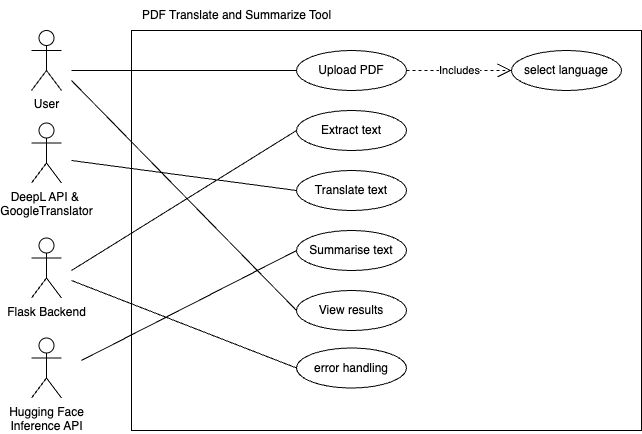

The diagram above was exported from draw.io. Its source (the exported page's mxGraphModel, read from the mxfile embedded in the PNG):
<mxGraphModel dx="1026" dy="664" grid="1" gridSize="10" guides="1" tooltips="1" connect="1" arrows="1" fold="1" page="1" pageScale="1" pageWidth="850" pageHeight="1100" math="0" shadow="0">
  <root>
    <mxCell id="0" />
    <mxCell id="1" parent="0" />
    <mxCell id="T9dFjg_DS5-usYuSpHlg-2" value="Upload PDF" style="ellipse;whiteSpace=wrap;html=1;" parent="1" vertex="1">
      <mxGeometry x="315" y="190" width="110" height="40" as="geometry" />
    </mxCell>
    <mxCell id="T9dFjg_DS5-usYuSpHlg-3" value="User" style="shape=umlActor;verticalLabelPosition=bottom;verticalAlign=top;html=1;" parent="1" vertex="1">
      <mxGeometry x="50" y="170" width="30" height="60" as="geometry" />
    </mxCell>
    <mxCell id="T9dFjg_DS5-usYuSpHlg-4" value="" style="endArrow=none;html=1;rounded=0;entryX=0;entryY=0.5;entryDx=0;entryDy=0;" parent="1" target="T9dFjg_DS5-usYuSpHlg-2" edge="1">
      <mxGeometry width="50" height="50" relative="1" as="geometry">
        <mxPoint x="90" y="210" as="sourcePoint" />
        <mxPoint x="330" y="390" as="targetPoint" />
      </mxGeometry>
    </mxCell>
    <mxCell id="T9dFjg_DS5-usYuSpHlg-8" value="" style="endArrow=none;html=1;rounded=0;entryX=0;entryY=0.5;entryDx=0;entryDy=0;" parent="1" target="T9dFjg_DS5-usYuSpHlg-14" edge="1">
      <mxGeometry width="50" height="50" relative="1" as="geometry">
        <mxPoint x="100" y="500" as="sourcePoint" />
        <mxPoint x="330.00000000000114" y="375" as="targetPoint" />
      </mxGeometry>
    </mxCell>
    <mxCell id="T9dFjg_DS5-usYuSpHlg-11" value="select language" style="ellipse;whiteSpace=wrap;html=1;" parent="1" vertex="1">
      <mxGeometry x="530" y="190" width="110" height="40" as="geometry" />
    </mxCell>
    <mxCell id="T9dFjg_DS5-usYuSpHlg-13" value="Translate text" style="ellipse;whiteSpace=wrap;html=1;" parent="1" vertex="1">
      <mxGeometry x="315" y="310" width="110" height="40" as="geometry" />
    </mxCell>
    <mxCell id="T9dFjg_DS5-usYuSpHlg-14" value="Summarise text" style="ellipse;whiteSpace=wrap;html=1;" parent="1" vertex="1">
      <mxGeometry x="315" y="370" width="110" height="40" as="geometry" />
    </mxCell>
    <mxCell id="T9dFjg_DS5-usYuSpHlg-15" value="View results" style="ellipse;whiteSpace=wrap;html=1;" parent="1" vertex="1">
      <mxGeometry x="315" y="430" width="110" height="40" as="geometry" />
    </mxCell>
    <mxCell id="T9dFjg_DS5-usYuSpHlg-16" value="error handling" style="ellipse;whiteSpace=wrap;html=1;" parent="1" vertex="1">
      <mxGeometry x="315" y="487.5" width="110" height="40" as="geometry" />
    </mxCell>
    <mxCell id="T9dFjg_DS5-usYuSpHlg-17" value="PDF Translate and Summarize Tool" style="text;html=1;align=center;verticalAlign=middle;resizable=0;points=[];autosize=1;strokeColor=none;fillColor=none;" parent="1" vertex="1">
      <mxGeometry x="150" y="140" width="210" height="30" as="geometry" />
    </mxCell>
    <mxCell id="T9dFjg_DS5-usYuSpHlg-19" value="Includes" style="endArrow=open;endSize=12;dashed=1;html=1;rounded=0;exitX=1;exitY=0.5;exitDx=0;exitDy=0;entryX=0;entryY=0.5;entryDx=0;entryDy=0;" parent="1" source="T9dFjg_DS5-usYuSpHlg-2" target="T9dFjg_DS5-usYuSpHlg-11" edge="1">
      <mxGeometry width="160" relative="1" as="geometry">
        <mxPoint x="210" y="350" as="sourcePoint" />
        <mxPoint x="370" y="350" as="targetPoint" />
      </mxGeometry>
    </mxCell>
    <mxCell id="T9dFjg_DS5-usYuSpHlg-22" value="Hugging Face &lt;br&gt;Inference API" style="shape=umlActor;verticalLabelPosition=bottom;verticalAlign=top;html=1;" parent="1" vertex="1">
      <mxGeometry x="50" y="477.5" width="30" height="60" as="geometry" />
    </mxCell>
    <mxCell id="T9dFjg_DS5-usYuSpHlg-24" value="DeepL API &amp;amp;&amp;nbsp;&lt;div&gt;GoogleTranslator&lt;/div&gt;" style="shape=umlActor;verticalLabelPosition=bottom;verticalAlign=top;html=1;" parent="1" vertex="1">
      <mxGeometry x="50" y="262.5" width="30" height="60" as="geometry" />
    </mxCell>
    <mxCell id="T9dFjg_DS5-usYuSpHlg-26" value="Extract text" style="ellipse;whiteSpace=wrap;html=1;" parent="1" vertex="1">
      <mxGeometry x="315" y="250" width="110" height="40" as="geometry" />
    </mxCell>
    <mxCell id="T9dFjg_DS5-usYuSpHlg-27" value="Flask Backend" style="shape=umlActor;verticalLabelPosition=bottom;verticalAlign=top;html=1;" parent="1" vertex="1">
      <mxGeometry x="50" y="377.5" width="30" height="60" as="geometry" />
    </mxCell>
    <mxCell id="T9dFjg_DS5-usYuSpHlg-30" value="" style="endArrow=none;html=1;rounded=0;entryX=0;entryY=0.5;entryDx=0;entryDy=0;" parent="1" target="T9dFjg_DS5-usYuSpHlg-26" edge="1">
      <mxGeometry width="50" height="50" relative="1" as="geometry">
        <mxPoint x="90" y="410" as="sourcePoint" />
        <mxPoint x="340.00000000000114" y="385" as="targetPoint" />
      </mxGeometry>
    </mxCell>
    <mxCell id="T9dFjg_DS5-usYuSpHlg-31" value="" style="endArrow=none;html=1;rounded=0;entryX=0;entryY=0.5;entryDx=0;entryDy=0;" parent="1" target="T9dFjg_DS5-usYuSpHlg-13" edge="1">
      <mxGeometry width="50" height="50" relative="1" as="geometry">
        <mxPoint x="90" y="300" as="sourcePoint" />
        <mxPoint x="325" y="320" as="targetPoint" />
      </mxGeometry>
    </mxCell>
    <mxCell id="T9dFjg_DS5-usYuSpHlg-32" value="" style="endArrow=none;html=1;rounded=0;entryX=0;entryY=0.5;entryDx=0;entryDy=0;" parent="1" target="T9dFjg_DS5-usYuSpHlg-15" edge="1">
      <mxGeometry width="50" height="50" relative="1" as="geometry">
        <mxPoint x="90" y="220" as="sourcePoint" />
        <mxPoint x="325" y="220" as="targetPoint" />
      </mxGeometry>
    </mxCell>
    <mxCell id="T9dFjg_DS5-usYuSpHlg-33" value="" style="endArrow=none;html=1;rounded=0;entryX=0;entryY=0.5;entryDx=0;entryDy=0;" parent="1" target="T9dFjg_DS5-usYuSpHlg-16" edge="1">
      <mxGeometry width="50" height="50" relative="1" as="geometry">
        <mxPoint x="90" y="420" as="sourcePoint" />
        <mxPoint x="325" y="320" as="targetPoint" />
      </mxGeometry>
    </mxCell>
    <mxCell id="2" value="" style="rounded=0;whiteSpace=wrap;html=1;fillColor=none;" vertex="1" parent="1">
      <mxGeometry x="150" y="170" width="510" height="400" as="geometry" />
    </mxCell>
  </root>
</mxGraphModel>